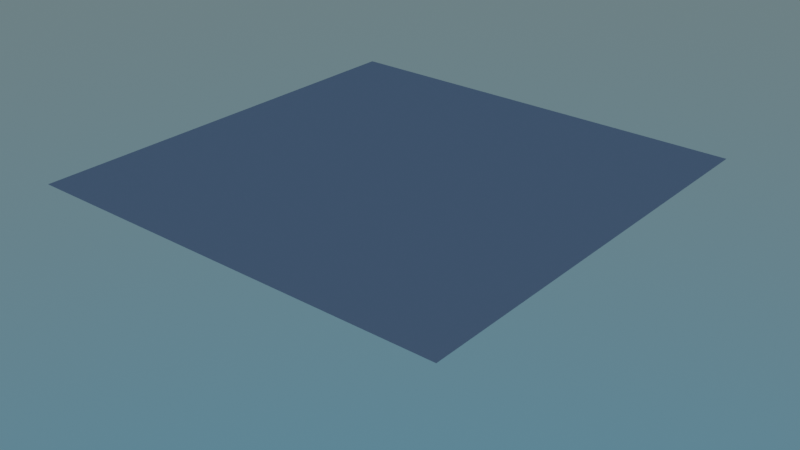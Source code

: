 # Source: Nevando3.blend  (saved by Blender 2.91.10; exported with 4.5.12 LTS)
import bpy
from mathutils import Matrix  # noqa: F401  (used for matrix-valued properties, if any)

bpy.ops.wm.read_factory_settings(use_empty=True)
scene = bpy.context.scene
scene.name = 'Scene'

# ---- collections
col_collection = bpy.data.collections.new('Collection'); scene.collection.children.link(col_collection)
col_chao = bpy.data.collections.new('Chao'); scene.collection.children.link(col_chao)
col_neve = bpy.data.collections.new('Neve'); scene.collection.children.link(col_neve)
col_ifod = bpy.data.collections.new('Ifod'); scene.collection.children.link(col_ifod)
col_arvore = bpy.data.collections.new('Arvore'); scene.collection.children.link(col_arvore)

# ---- world
world_world = bpy.data.worlds.new('World'); scene.world = world_world
world_world.use_nodes = True; world_world.node_tree.nodes.clear()
_N = world_world.node_tree.nodes; _L = world_world.node_tree.links
n0 = _N.new('ShaderNodeOutputWorld'); n0.name = 'World Output'; n0.location = (300, 300)
n1 = _N.new('ShaderNodeBackground'); n1.name = 'Background'; n1.location = (10, 300)
n2 = _N.new('ShaderNodeTexSky'); n2.name = 'Textura de céu'; n2.location = (-190, 280)
n2.sky_type = 'HOSEK_WILKIE'
n2.sun_size = 0.5453
n2.sun_intensity = 16.5
_L.new(n1.outputs[0], n0.inputs[0])
_L.new(n2.outputs[0], n1.inputs[0])
n0.is_active_output = True
world_world.color = (0.05088, 0.05088, 0.05088)
world_world.use_sun_shadow = False
world_world.sun_shadow_jitter_overblur = 0.0

# ---- meshes
me_esfera_icosa_drica = bpy.data.meshes.new('Esfera icosaédrica')
me_esfera_icosa_drica.from_pydata([(0.0, 0.0, -1.0), (0.7236, -0.5257, -0.4472), (-0.2764, -0.8506, -0.4472), (-0.8944, 0.0, -0.4472), (-0.2764, 0.8506, -0.4472), (0.7236, 0.5257, -0.4472), (0.2764, -0.8506, 0.4472), (-0.7236, -0.5257, 0.4472), (-0.7236, 0.5257, 0.4472), (0.2764, 0.8506, 0.4472), (0.8944, 0.0, 0.4472), (0.0, 0.0, 1.0), (-0.1625, -0.5, -0.8507), (0.4253, -0.309, -0.8507), (0.2629, -0.809, -0.5257), (0.8506, 0.0, -0.5257), (0.4253, 0.309, -0.8507), (-0.5257, 0.0, -0.8507), (-0.6882, -0.5, -0.5257), (-0.1625, 0.5, -0.8507), (-0.6882, 0.5, -0.5257), (0.2629, 0.809, -0.5257), (0.9511, -0.309, 0.0), (0.9511, 0.309, 0.0), (0.0, -1.0, 0.0), (0.5878, -0.809, 0.0), (-0.9511, -0.309, 0.0), (-0.5878, -0.809, 0.0), (-0.5878, 0.809, 0.0), (-0.9511, 0.309, 0.0), (0.5878, 0.809, 0.0), (0.0, 1.0, 0.0), (0.6882, -0.5, 0.5257), (-0.2629, -0.809, 0.5257), (-0.8506, 0.0, 0.5257), (-0.2629, 0.809, 0.5257), (0.6882, 0.5, 0.5257), (0.1625, -0.5, 0.8507), (0.5257, 0.0, 0.8507), (-0.4253, -0.309, 0.8507), (-0.4253, 0.309, 0.8507), (0.1625, 0.5, 0.8507)], [], [(0, 13, 12), (1, 13, 15), (0, 12, 17), (0, 17, 19), (0, 19, 16), (1, 15, 22), (2, 14, 24), (3, 18, 26), (4, 20, 28), (5, 21, 30), (1, 22, 25), (2, 24, 27), (3, 26, 29), (4, 28, 31), (5, 30, 23), (6, 32, 37), (7, 33, 39), (8, 34, 40), (9, 35, 41), (10, 36, 38), (38, 41, 11), (38, 36, 41), (36, 9, 41), (41, 40, 11), (41, 35, 40), (35, 8, 40), (40, 39, 11), (40, 34, 39), (34, 7, 39), (39, 37, 11), (39, 33, 37), (33, 6, 37), (37, 38, 11), (37, 32, 38), (32, 10, 38), (23, 36, 10), (23, 30, 36), (30, 9, 36), (31, 35, 9), (31, 28, 35), (28, 8, 35), (29, 34, 8), (29, 26, 34), (26, 7, 34), (27, 33, 7), (27, 24, 33), (24, 6, 33), (25, 32, 6), (25, 22, 32), (22, 10, 32), (30, 31, 9), (30, 21, 31), (21, 4, 31), (28, 29, 8), (28, 20, 29), (20, 3, 29), (26, 27, 7), (26, 18, 27), (18, 2, 27), (24, 25, 6), (24, 14, 25), (14, 1, 25), (22, 23, 10), (22, 15, 23), (15, 5, 23), (16, 21, 5), (16, 19, 21), (19, 4, 21), (19, 20, 4), (19, 17, 20), (17, 3, 20), (17, 18, 3), (17, 12, 18), (12, 2, 18), (15, 16, 5), (15, 13, 16), (13, 0, 16), (12, 14, 2), (12, 13, 14), (13, 1, 14)])
_uv = me_esfera_icosa_drica.uv_layers.new(name='Mapa UV')
_uv.uv.foreach_set('vector', [0.8182, 0.0, 0.7727, 0.07873, 0.8636, 0.07873, 0.7273, 0.1575, 0.6818, 0.07873, 0.6364, 0.1575, 0.09091, 0.0, 0.04545, 0.07873, 0.1364, 0.07873, 0.2727, 0.0, 0.2273, 0.07873, 0.3182, 0.07873, 0.4545, 0.0, 0.4091, 0.07873, 0.5, 0.07873, 0.7273, 0.1575, 0.6364, 0.1575, 0.6818, 0.2362, 0.9091, 0.1575, 0.8182, 0.1575, 0.8636, 0.2362, 0.1818, 0.1575, 0.09091, 0.1575, 0.1364, 0.2362, 0.3636, 0.1575, 0.2727, 0.1575, 0.3182, 0.2362, 0.5455, 0.1575, 0.4545, 0.1575, 0.5, 0.2362, 0.7273, 0.1575, 0.6818, 0.2362, 0.7727, 0.2362, 0.9091, 0.1575, 0.8636, 0.2362, 0.9545, 0.2362, 0.1818, 0.1575, 0.1364, 0.2362, 0.2273, 0.2362, 0.3636, 0.1575, 0.3182, 0.2362, 0.4091, 0.2362, 0.5455, 0.1575, 0.5, 0.2362, 0.5909, 0.2362, 0.8182, 0.3149, 0.7273, 0.3149, 0.7727, 0.3937, 1.0, 0.3149, 0.9091, 0.3149, 0.9545, 0.3937, 0.2727, 0.3149, 0.1818, 0.3149, 0.2273, 0.3937, 0.4545, 0.3149, 0.3636, 0.3149, 0.4091, 0.3937, 0.6364, 0.3149, 0.5455, 0.3149, 0.5909, 0.3937, 0.5909, 0.3937, 0.5, 0.3937, 0.5455, 0.4724, 0.5909, 0.3937, 0.5455, 0.3149, 0.5, 0.3937, 0.5455, 0.3149, 0.4545, 0.3149, 0.5, 0.3937, 0.4091, 0.3937, 0.3182, 0.3937, 0.3636, 0.4724, 0.4091, 0.3937, 0.3636, 0.3149, 0.3182, 0.3937, 0.3636, 0.3149, 0.2727, 0.3149, 0.3182, 0.3937, 0.2273, 0.3937, 0.1364, 0.3937, 0.1818, 0.4724, 0.2273, 0.3937, 0.1818, 0.3149, 0.1364, 0.3937, 0.1818, 0.3149, 0.09091, 0.3149, 0.1364, 0.3937, 0.9545, 0.3937, 0.8636, 0.3937, 0.9091, 0.4724, 0.9545, 0.3937, 0.9091, 0.3149, 0.8636, 0.3937, 0.9091, 0.3149, 0.8182, 0.3149, 0.8636, 0.3937, 0.7727, 0.3937, 0.6818, 0.3937, 0.7273, 0.4724, 0.7727, 0.3937, 0.7273, 0.3149, 0.6818, 0.3937, 0.7273, 0.3149, 0.6364, 0.3149, 0.6818, 0.3937, 0.5909, 0.2362, 0.5455, 0.3149, 0.6364, 0.3149, 0.5909, 0.2362, 0.5, 0.2362, 0.5455, 0.3149, 0.5, 0.2362, 0.4545, 0.3149, 0.5455, 0.3149, 0.4091, 0.2362, 0.3636, 0.3149, 0.4545, 0.3149, 0.4091, 0.2362, 0.3182, 0.2362, 0.3636, 0.3149, 0.3182, 0.2362, 0.2727, 0.3149, 0.3636, 0.3149, 0.2273, 0.2362, 0.1818, 0.3149, 0.2727, 0.3149, 0.2273, 0.2362, 0.1364, 0.2362, 0.1818, 0.3149, 0.1364, 0.2362, 0.09091, 0.3149, 0.1818, 0.3149, 0.9545, 0.2362, 0.9091, 0.3149, 1.0, 0.3149, 0.9545, 0.2362, 0.8636, 0.2362, 0.9091, 0.3149, 0.8636, 0.2362, 0.8182, 0.3149, 0.9091, 0.3149, 0.7727, 0.2362, 0.7273, 0.3149, 0.8182, 0.3149, 0.7727, 0.2362, 0.6818, 0.2362, 0.7273, 0.3149, 0.6818, 0.2362, 0.6364, 0.3149, 0.7273, 0.3149, 0.5, 0.2362, 0.4091, 0.2362, 0.4545, 0.3149, 0.5, 0.2362, 0.4545, 0.1575, 0.4091, 0.2362, 0.4545, 0.1575, 0.3636, 0.1575, 0.4091, 0.2362, 0.3182, 0.2362, 0.2273, 0.2362, 0.2727, 0.3149, 0.3182, 0.2362, 0.2727, 0.1575, 0.2273, 0.2362, 0.2727, 0.1575, 0.1818, 0.1575, 0.2273, 0.2362, 0.1364, 0.2362, 0.04545, 0.2362, 0.09091, 0.3149, 0.1364, 0.2362, 0.09091, 0.1575, 0.04545, 0.2362, 0.09091, 0.1575, 0.0, 0.1575, 0.04545, 0.2362, 0.8636, 0.2362, 0.7727, 0.2362, 0.8182, 0.3149, 0.8636, 0.2362, 0.8182, 0.1575, 0.7727, 0.2362, 0.8182, 0.1575, 0.7273, 0.1575, 0.7727, 0.2362, 0.6818, 0.2362, 0.5909, 0.2362, 0.6364, 0.3149, 0.6818, 0.2362, 0.6364, 0.1575, 0.5909, 0.2362, 0.6364, 0.1575, 0.5455, 0.1575, 0.5909, 0.2362, 0.5, 0.07873, 0.4545, 0.1575, 0.5455, 0.1575, 0.5, 0.07873, 0.4091, 0.07873, 0.4545, 0.1575, 0.4091, 0.07873, 0.3636, 0.1575, 0.4545, 0.1575, 0.3182, 0.07873, 0.2727, 0.1575, 0.3636, 0.1575, 0.3182, 0.07873, 0.2273, 0.07873, 0.2727, 0.1575, 0.2273, 0.07873, 0.1818, 0.1575, 0.2727, 0.1575, 0.1364, 0.07873, 0.09091, 0.1575, 0.1818, 0.1575, 0.1364, 0.07873, 0.04545, 0.07873, 0.09091, 0.1575, 0.04545, 0.07873, 0.0, 0.1575, 0.09091, 0.1575, 0.6364, 0.1575, 0.5909, 0.07873, 0.5455, 0.1575, 0.6364, 0.1575, 0.6818, 0.07873, 0.5909, 0.07873, 0.6818, 0.07873, 0.6364, 0.0, 0.5909, 0.07873, 0.8636, 0.07873, 0.8182, 0.1575, 0.9091, 0.1575, 0.8636, 0.07873, 0.7727, 0.07873, 0.8182, 0.1575, 0.7727, 0.07873, 0.7273, 0.1575, 0.8182, 0.1575])
me_esfera_icosa_drica.use_remesh_fix_poles = True
me_esfera_icosa_drica.use_remesh_preserve_attributes = False
me_esfera_icosa_drica.use_mirror_vertex_groups = False
me_esfera_icosa_drica.update()
me_plano = bpy.data.meshes.new('Plano')
me_plano.from_pydata([(-1.0, -1.0, 0.0), (1.0, -1.0, 0.0), (-1.0, 1.0, 0.0), (1.0, 1.0, 0.0)], [], [(0, 1, 3, 2)])
_uv = me_plano.uv_layers.new(name='Mapa UV')
_uv.uv.foreach_set('vector', [0.0, 0.0, 1.0, 0.0, 1.0, 1.0, 0.0, 1.0])
me_plano.use_remesh_fix_poles = True
me_plano.use_remesh_preserve_attributes = False
me_plano.use_mirror_vertex_groups = False
me_plano.update()
me_plano_1 = bpy.data.meshes.new('Plano')
me_plano_1.from_pydata([], [], [])
me_plano_1.materials.append(None)
me_plano_1.update()
me_plano_005 = bpy.data.meshes.new('Plano.005')
me_plano_005.from_pydata([], [], [])
me_plano_005.materials.append(None)
me_plano_005.update()
me_cilindro_034 = bpy.data.meshes.new('Cilindro.034')
me_cilindro_034.from_pydata([], [], [])
me_cilindro_034.materials.append(None)
me_cilindro_034.update()
me_cilindro_036 = bpy.data.meshes.new('Cilindro.036')
me_cilindro_036.from_pydata([], [], [])
me_cilindro_036.materials.append(None)
me_cilindro_036.update()
me_cilindro_038 = bpy.data.meshes.new('Cilindro.038')
me_cilindro_038.from_pydata([], [], [])
me_cilindro_038.materials.append(None)
me_cilindro_038.update()
me_cilindro_040 = bpy.data.meshes.new('Cilindro.040')
me_cilindro_040.from_pydata([], [], [])
me_cilindro_040.materials.append(None)
me_cilindro_040.update()
me_cilindro_041 = bpy.data.meshes.new('Cilindro.041')
me_cilindro_041.from_pydata([], [], [])
me_cilindro_041.materials.append(None)
me_cilindro_041.update()
me_cilindro_043 = bpy.data.meshes.new('Cilindro.043')
me_cilindro_043.from_pydata([], [], [])
me_cilindro_043.update()
me_cilindro_044 = bpy.data.meshes.new('Cilindro.044')
me_cilindro_044.from_pydata([], [], [])
me_cilindro_044.update()
me_cilindro_045 = bpy.data.meshes.new('Cilindro.045')
me_cilindro_045.from_pydata([], [], [])
me_cilindro_045.materials.append(None)
me_cilindro_045.update()
me_cilindro_046 = bpy.data.meshes.new('Cilindro.046')
me_cilindro_046.from_pydata([], [], [])
me_cilindro_046.update()
me_cilindro_035 = bpy.data.meshes.new('Cilindro.035')
me_cilindro_035.from_pydata([], [], [])
me_cilindro_035.materials.append(None)
me_cilindro_035.update()
me_cilindro_037 = bpy.data.meshes.new('Cilindro.037')
me_cilindro_037.from_pydata([], [], [])
me_cilindro_037.materials.append(None)
me_cilindro_037.update()
me_cilindro_039 = bpy.data.meshes.new('Cilindro.039')
me_cilindro_039.from_pydata([], [], [])
me_cilindro_039.materials.append(None)
me_cilindro_039.update()
me_cilindro_042 = bpy.data.meshes.new('Cilindro.042')
me_cilindro_042.from_pydata([], [], [])
me_cilindro_042.materials.append(None)
me_cilindro_042.update()
me_cilindro_047 = bpy.data.meshes.new('Cilindro.047')
me_cilindro_047.from_pydata([], [], [])
me_cilindro_047.update()
me_cilindro_048 = bpy.data.meshes.new('Cilindro.048')
me_cilindro_048.from_pydata([], [], [])
me_cilindro_048.update()
me_cilindro_019 = bpy.data.meshes.new('Cilindro.019')
me_cilindro_019.from_pydata([], [], [])
me_cilindro_019.materials.append(None)
me_cilindro_019.update()
me_cilindro_021 = bpy.data.meshes.new('Cilindro.021')
me_cilindro_021.from_pydata([], [], [])
me_cilindro_021.materials.append(None)
me_cilindro_021.update()
me_cilindro_023 = bpy.data.meshes.new('Cilindro.023')
me_cilindro_023.from_pydata([], [], [])
me_cilindro_023.materials.append(None)
me_cilindro_023.update()
me_cilindro_028 = bpy.data.meshes.new('Cilindro.028')
me_cilindro_028.from_pydata([], [], [])
me_cilindro_028.materials.append(None)
me_cilindro_028.update()
me_cilindro_029 = bpy.data.meshes.new('Cilindro.029')
me_cilindro_029.from_pydata([], [], [])
me_cilindro_029.materials.append(None)
me_cilindro_029.update()
me_cilindro_030 = bpy.data.meshes.new('Cilindro.030')
me_cilindro_030.from_pydata([], [], [])
me_cilindro_030.materials.append(None)
me_cilindro_030.update()
me_cilindro_031 = bpy.data.meshes.new('Cilindro.031')
me_cilindro_031.from_pydata([], [], [])
me_cilindro_031.materials.append(None)
me_cilindro_031.update()
me_cilindro_020 = bpy.data.meshes.new('Cilindro.020')
me_cilindro_020.from_pydata([], [], [])
me_cilindro_020.materials.append(None)
me_cilindro_020.update()
me_cilindro_022 = bpy.data.meshes.new('Cilindro.022')
me_cilindro_022.from_pydata([], [], [])
me_cilindro_022.materials.append(None)
me_cilindro_022.update()
me_cilindro_024 = bpy.data.meshes.new('Cilindro.024')
me_cilindro_024.from_pydata([], [], [])
me_cilindro_024.materials.append(None)
me_cilindro_024.update()
me_cilindro_027 = bpy.data.meshes.new('Cilindro.027')
me_cilindro_027.from_pydata([], [], [])
me_cilindro_027.materials.append(None)
me_cilindro_027.update()
me_cilindro_032 = bpy.data.meshes.new('Cilindro.032')
me_cilindro_032.from_pydata([], [], [])
me_cilindro_032.materials.append(None)
me_cilindro_032.update()
me_cilindro_033 = bpy.data.meshes.new('Cilindro.033')
me_cilindro_033.from_pydata([], [], [])
me_cilindro_033.materials.append(None)
me_cilindro_033.update()
me_cilindro_006 = bpy.data.meshes.new('Cilindro.006')
me_cilindro_006.from_pydata([], [], [])
me_cilindro_006.materials.append(None)
me_cilindro_006.update()
me_cilindro_013 = bpy.data.meshes.new('Cilindro.013')
me_cilindro_013.from_pydata([], [], [])
me_cilindro_013.materials.append(None)
me_cilindro_013.update()
me_cilindro_014 = bpy.data.meshes.new('Cilindro.014')
me_cilindro_014.from_pydata([], [], [])
me_cilindro_014.materials.append(None)
me_cilindro_014.update()
me_cilindro_015 = bpy.data.meshes.new('Cilindro.015')
me_cilindro_015.from_pydata([], [], [])
me_cilindro_015.materials.append(None)
me_cilindro_015.update()
me_cilindro_016 = bpy.data.meshes.new('Cilindro.016')
me_cilindro_016.from_pydata([], [], [])
me_cilindro_016.materials.append(None)
me_cilindro_016.update()
me_cilindro_005 = bpy.data.meshes.new('Cilindro.005')
me_cilindro_005.from_pydata([], [], [])
me_cilindro_005.materials.append(None)
me_cilindro_005.update()
me_cilindro_007 = bpy.data.meshes.new('Cilindro.007')
me_cilindro_007.from_pydata([], [], [])
me_cilindro_007.materials.append(None)
me_cilindro_007.update()
me_cilindro_017 = bpy.data.meshes.new('Cilindro.017')
me_cilindro_017.from_pydata([], [], [])
me_cilindro_017.materials.append(None)
me_cilindro_017.update()
me_cilindro_018 = bpy.data.meshes.new('Cilindro.018')
me_cilindro_018.from_pydata([], [], [])
me_cilindro_018.materials.append(None)
me_cilindro_018.update()
me_cilindro_008 = bpy.data.meshes.new('Cilindro.008')
me_cilindro_008.from_pydata([], [], [])
me_cilindro_008.materials.append(None)
me_cilindro_008.update()
me_cilindro_010 = bpy.data.meshes.new('Cilindro.010')
me_cilindro_010.from_pydata([], [], [])
me_cilindro_010.materials.append(None)
me_cilindro_010.update()
me_cilindro_011 = bpy.data.meshes.new('Cilindro.011')
me_cilindro_011.from_pydata([], [], [])
me_cilindro_011.materials.append(None)
me_cilindro_011.update()
me_cilindro_009 = bpy.data.meshes.new('Cilindro.009')
me_cilindro_009.from_pydata([], [], [])
me_cilindro_009.materials.append(None)
me_cilindro_009.update()
me_cilindro_012 = bpy.data.meshes.new('Cilindro.012')
me_cilindro_012.from_pydata([], [], [])
me_cilindro_012.materials.append(None)
me_cilindro_012.update()

# ---- objects
ob_c_mera__entrada = bpy.data.objects.new('Câmera._Entrada', None)
ob_gotad_agua = bpy.data.objects.new("Gotad'Agua", None)
ob_light = bpy.data.objects.new('Light', None)
ob_esfera_icosa_drica = bpy.data.objects.new('Esfera icosaédrica', me_esfera_icosa_drica)
ob_plano = bpy.data.objects.new('Plano', me_plano)
ob_chao = bpy.data.objects.new('Chao', me_plano_1)
ob_chaoterra = bpy.data.objects.new('ChaoTerra', me_plano_005)
ob_ifod = bpy.data.objects.new('Ifod', None)
ob_caixaentrega = bpy.data.objects.new('CaixaEntrega', None)
ob_arvoresemfolha = bpy.data.objects.new('ArvoreSemFolha', None)
ob_arvoresemfolha_001 = bpy.data.objects.new('ArvoreSemFolha.001', None)
ob_arvoresemfolha_002 = bpy.data.objects.new('ArvoreSemFolha.002', None)
ob_arvoresemfolha_003 = bpy.data.objects.new('ArvoreSemFolha.003', None)
ob_arvoresemfolha_004 = bpy.data.objects.new('ArvoreSemFolha.004', None)
ob_arvoresemfolha_005 = bpy.data.objects.new('ArvoreSemFolha.005', None)
ob_arvoresemfolha_006 = bpy.data.objects.new('ArvoreSemFolha.006', None)
ob_arvoresemfolha_007 = bpy.data.objects.new('ArvoreSemFolha.007', None)
ob_arvoresemfolha_008 = bpy.data.objects.new('ArvoreSemFolha.008', None)
ob_arvoresemfolha_009 = bpy.data.objects.new('ArvoreSemFolha.009', None)
ob_arvoresemfolha_010 = bpy.data.objects.new('ArvoreSemFolha.010', None)
ob_arvoresemfolha_011 = bpy.data.objects.new('ArvoreSemFolha.011', None)
ob_arvoresemfolha_012 = bpy.data.objects.new('ArvoreSemFolha.012', None)
ob_arvoresemfolha_013 = bpy.data.objects.new('ArvoreSemFolha.013', None)
ob_arvoresemfolha_014 = bpy.data.objects.new('ArvoreSemFolha.014', None)
ob_arvoresemfolha_015 = bpy.data.objects.new('ArvoreSemFolha.015', None)
ob_arvoresemfolha_016 = bpy.data.objects.new('ArvoreSemFolha.016', None)
ob_arvoresemfolha_017 = bpy.data.objects.new('ArvoreSemFolha.017', None)
ob_arvoresemfolha_018 = bpy.data.objects.new('ArvoreSemFolha.018', None)
ob_arvoresemfolha_019 = bpy.data.objects.new('ArvoreSemFolha.019', None)
ob_arvoresemfolha_020 = bpy.data.objects.new('ArvoreSemFolha.020', None)
ob_arvoresemfolha_025 = bpy.data.objects.new('ArvoreSemFolha.025', None)
ob_arvoresemfolha_026 = bpy.data.objects.new('ArvoreSemFolha.026', None)
ob_arvoresemfolha2 = bpy.data.objects.new('ArvoreSemFolha2', None)
ob_arvoresemfolha2_001 = bpy.data.objects.new('ArvoreSemFolha2.001', None)
ob_arvoresemfolha2_002 = bpy.data.objects.new('ArvoreSemFolha2.002', None)
ob_arvoresemfolha2_003 = bpy.data.objects.new('ArvoreSemFolha2.003', None)
ob_arvoresemfolha2_004 = bpy.data.objects.new('ArvoreSemFolha2.004', None)
ob_arvoresemfolha2_005 = bpy.data.objects.new('ArvoreSemFolha2.005', None)
ob_arvoresemfolha2_006 = bpy.data.objects.new('ArvoreSemFolha2.006', None)
ob_arvoresemfolha2_007 = bpy.data.objects.new('ArvoreSemFolha2.007', None)
ob_arvoresemfolha2_008 = bpy.data.objects.new('ArvoreSemFolha2.008', None)
ob_arvoresemfolha2_009 = bpy.data.objects.new('ArvoreSemFolha2.009', None)
ob_arvoresemfolha2_010 = bpy.data.objects.new('ArvoreSemFolha2.010', None)
ob_arvoresemfolha2_011 = bpy.data.objects.new('ArvoreSemFolha2.011', None)
ob_arvoresemfolha2_012 = bpy.data.objects.new('ArvoreSemFolha2.012', None)
ob_arvoresemfolha2_013 = bpy.data.objects.new('ArvoreSemFolha2.013', None)
ob_arvoresemfolha2_014 = bpy.data.objects.new('ArvoreSemFolha2.014', None)
ob_arvoresemfolha2_015 = bpy.data.objects.new('ArvoreSemFolha2.015', None)
ob_arvoresemfolha2_017 = bpy.data.objects.new('ArvoreSemFolha2.017', None)
ob_arvoresemfolha_018_1 = bpy.data.objects.new('ArvoreSemFolha.018', me_cilindro_034)
ob_arvoresemfolha_019_1 = bpy.data.objects.new('ArvoreSemFolha.019', me_cilindro_036)
ob_arvoresemfolha_020_1 = bpy.data.objects.new('ArvoreSemFolha.020', me_cilindro_038)
ob_arvoresemfolha_021 = bpy.data.objects.new('ArvoreSemFolha.021', me_cilindro_040)
ob_arvoresemfolha_022 = bpy.data.objects.new('ArvoreSemFolha.022', me_cilindro_041)
ob_arvoresemfolha_023 = bpy.data.objects.new('ArvoreSemFolha.023', me_cilindro_043)
ob_arvoresemfolha_024 = bpy.data.objects.new('ArvoreSemFolha.024', me_cilindro_044)
ob_arvoresemfolha_025_1 = bpy.data.objects.new('ArvoreSemFolha.025', me_cilindro_045)
ob_arvoresemfolha_026_1 = bpy.data.objects.new('ArvoreSemFolha.026', me_cilindro_046)
ob_arvoresemfolha2_012_1 = bpy.data.objects.new('ArvoreSemFolha2.012', me_cilindro_035)
ob_arvoresemfolha2_013_1 = bpy.data.objects.new('ArvoreSemFolha2.013', me_cilindro_037)
ob_arvoresemfolha2_014_1 = bpy.data.objects.new('ArvoreSemFolha2.014', me_cilindro_039)
ob_arvoresemfolha2_015_1 = bpy.data.objects.new('ArvoreSemFolha2.015', me_cilindro_042)
ob_arvoresemfolha2_016 = bpy.data.objects.new('ArvoreSemFolha2.016', me_cilindro_047)
ob_arvoresemfolha2_017_1 = bpy.data.objects.new('ArvoreSemFolha2.017', me_cilindro_048)
ob_arvoresemfolha_009_1 = bpy.data.objects.new('ArvoreSemFolha.009', me_cilindro_019)
ob_arvoresemfolha_010_1 = bpy.data.objects.new('ArvoreSemFolha.010', me_cilindro_021)
ob_arvoresemfolha_011_1 = bpy.data.objects.new('ArvoreSemFolha.011', me_cilindro_023)
ob_arvoresemfolha_014_1 = bpy.data.objects.new('ArvoreSemFolha.014', me_cilindro_028)
ob_arvoresemfolha_015_1 = bpy.data.objects.new('ArvoreSemFolha.015', me_cilindro_029)
ob_arvoresemfolha_016_1 = bpy.data.objects.new('ArvoreSemFolha.016', me_cilindro_030)
ob_arvoresemfolha_017_1 = bpy.data.objects.new('ArvoreSemFolha.017', me_cilindro_031)
ob_arvoresemfolha2_006_1 = bpy.data.objects.new('ArvoreSemFolha2.006', me_cilindro_020)
ob_arvoresemfolha2_007_1 = bpy.data.objects.new('ArvoreSemFolha2.007', me_cilindro_022)
ob_arvoresemfolha2_008_1 = bpy.data.objects.new('ArvoreSemFolha2.008', me_cilindro_024)
ob_arvoresemfolha2_009_1 = bpy.data.objects.new('ArvoreSemFolha2.009', me_cilindro_027)
ob_arvoresemfolha2_010_1 = bpy.data.objects.new('ArvoreSemFolha2.010', me_cilindro_032)
ob_arvoresemfolha2_011_1 = bpy.data.objects.new('ArvoreSemFolha2.011', me_cilindro_033)
ob_arvoresemfolha_001_1 = bpy.data.objects.new('ArvoreSemFolha.001', me_cilindro_006)
ob_arvoresemfolha_005_1 = bpy.data.objects.new('ArvoreSemFolha.005', me_cilindro_013)
ob_arvoresemfolha_006_1 = bpy.data.objects.new('ArvoreSemFolha.006', me_cilindro_014)
ob_arvoresemfolha_007_1 = bpy.data.objects.new('ArvoreSemFolha.007', me_cilindro_015)
ob_arvoresemfolha_008_1 = bpy.data.objects.new('ArvoreSemFolha.008', me_cilindro_016)
ob_arvoresemfolha2_1 = bpy.data.objects.new('ArvoreSemFolha2', me_cilindro_005)
ob_arvoresemfolha2_001_1 = bpy.data.objects.new('ArvoreSemFolha2.001', me_cilindro_007)
ob_arvoresemfolha2_004_1 = bpy.data.objects.new('ArvoreSemFolha2.004', me_cilindro_017)
ob_arvoresemfolha2_005_1 = bpy.data.objects.new('ArvoreSemFolha2.005', me_cilindro_018)
ob_arvoresemfolha_002_1 = bpy.data.objects.new('ArvoreSemFolha.002', me_cilindro_006)
ob_arvoresemfolha_003_1 = bpy.data.objects.new('ArvoreSemFolha.003', me_cilindro_008)
ob_arvoresemfolha_004_1 = bpy.data.objects.new('ArvoreSemFolha.004', me_cilindro_010)
ob_arvoresemfolha_012_1 = bpy.data.objects.new('ArvoreSemFolha.012', me_cilindro_011)
ob_arvoresemfolha2_002_1 = bpy.data.objects.new('ArvoreSemFolha2.002', me_cilindro_007)
ob_arvoresemfolha2_003_1 = bpy.data.objects.new('ArvoreSemFolha2.003', me_cilindro_009)
ob_arvoresemfolha2_018 = bpy.data.objects.new('ArvoreSemFolha2.018', me_cilindro_012)
ob_arvoresemfolha_013_1 = bpy.data.objects.new('ArvoreSemFolha.013', me_cilindro_013)
ob_arvoresemfolha2_019 = bpy.data.objects.new('ArvoreSemFolha2.019', me_cilindro_018)
ob_arvoresemfolha_027 = bpy.data.objects.new('ArvoreSemFolha.027', me_cilindro_013)
ob_arvoresemfolha_028 = bpy.data.objects.new('ArvoreSemFolha.028', me_cilindro_014)
ob_arvoresemfolha_029 = bpy.data.objects.new('ArvoreSemFolha.029', me_cilindro_015)
ob_arvoresemfolha_030 = bpy.data.objects.new('ArvoreSemFolha.030', me_cilindro_016)
ob_arvoresemfolha2_020 = bpy.data.objects.new('ArvoreSemFolha2.020', me_cilindro_018)

# ---- transforms, parenting, visibility, modifiers, constraints
ob_c_mera__entrada.location = (0.0, 0.0, 0.0)
ob_gotad_agua.location = (0.0, 0.0, 0.0)
ob_light.location = (0.0, 0.0, 0.0)
ob_esfera_icosa_drica.location = (0.0, 0.0, 0.0)
ob_esfera_icosa_drica.lineart.crease_threshold = 0.0
ob_plano.location = (23.16, -17.49, 19.53)
ob_plano.scale = (-42.22, -42.22, -42.22)
ob_plano.lineart.crease_threshold = 0.0
_m = ob_plano.modifiers.new('Configurações de partículas', 'PARTICLE_SYSTEM')
_m = ob_plano.modifiers.new('Colisões', 'COLLISION')
ob_chao.location = (0.0, 3.469, 0.0)
ob_chao.scale = (66.77, 66.77, 66.77)
ob_chao.lineart.crease_threshold = 0.0
_m = ob_chao.modifiers.new('Colisões', 'COLLISION')
_m = ob_chao.modifiers.new('Subdivisão', 'SUBSURF')
_m.uv_smooth = 'PRESERVE_CORNERS'
_m.levels = 2
ob_chaoterra.location = (24.51, -9.864, -0.1272)
ob_chaoterra.scale = (41.87, 21.86, 1.614)
ob_chaoterra.lineart.crease_threshold = 0.0
_m = ob_chaoterra.modifiers.new('Colisões', 'COLLISION')
ob_ifod.location = (0.0, 0.0, 0.0)
ob_caixaentrega.location = (0.0, 0.0, 0.0)
ob_arvoresemfolha.location = (0.0, 0.0, 0.0)
ob_arvoresemfolha_001.location = (0.0, 0.0, 0.0)
ob_arvoresemfolha_002.location = (0.0, 0.0, 0.0)
ob_arvoresemfolha_003.location = (0.0, 0.0, 0.0)
ob_arvoresemfolha_004.location = (0.0, 0.0, 0.0)
ob_arvoresemfolha_005.location = (0.0, 0.0, 0.0)
ob_arvoresemfolha_006.location = (0.0, 0.0, 0.0)
ob_arvoresemfolha_007.location = (0.0, 0.0, 0.0)
ob_arvoresemfolha_008.location = (0.0, 0.0, 0.0)
ob_arvoresemfolha_009.location = (0.0, 0.0, 0.0)
ob_arvoresemfolha_010.location = (0.0, 0.0, 0.0)
ob_arvoresemfolha_011.location = (0.0, 0.0, 0.0)
ob_arvoresemfolha_012.location = (0.0, 0.0, 0.0)
ob_arvoresemfolha_013.location = (0.0, 0.0, 0.0)
ob_arvoresemfolha_014.location = (0.0, 0.0, 0.0)
ob_arvoresemfolha_015.location = (0.0, 0.0, 0.0)
ob_arvoresemfolha_016.location = (0.0, 0.0, 0.0)
ob_arvoresemfolha_017.location = (0.0, 0.0, 0.0)
ob_arvoresemfolha_018.location = (0.0, 0.0, 0.0)
ob_arvoresemfolha_019.location = (0.0, 0.0, 0.0)
ob_arvoresemfolha_020.location = (0.0, 0.0, 0.0)
ob_arvoresemfolha_025.location = (0.0, 0.0, 0.0)
ob_arvoresemfolha_026.location = (0.0, 0.0, 0.0)
ob_arvoresemfolha2.location = (0.0, 0.0, 0.0)
ob_arvoresemfolha2_001.location = (0.0, 0.0, 0.0)
ob_arvoresemfolha2_002.location = (0.0, 0.0, 0.0)
ob_arvoresemfolha2_003.location = (0.0, 0.0, 0.0)
ob_arvoresemfolha2_004.location = (0.0, 0.0, 0.0)
ob_arvoresemfolha2_005.location = (0.0, 0.0, 0.0)
ob_arvoresemfolha2_006.location = (0.0, 0.0, 0.0)
ob_arvoresemfolha2_007.location = (0.0, 0.0, 0.0)
ob_arvoresemfolha2_008.location = (0.0, 0.0, 0.0)
ob_arvoresemfolha2_009.location = (0.0, 0.0, 0.0)
ob_arvoresemfolha2_010.location = (0.0, 0.0, 0.0)
ob_arvoresemfolha2_011.location = (0.0, 0.0, 0.0)
ob_arvoresemfolha2_012.location = (0.0, 0.0, 0.0)
ob_arvoresemfolha2_013.location = (0.0, 0.0, 0.0)
ob_arvoresemfolha2_014.location = (0.0, 0.0, 0.0)
ob_arvoresemfolha2_015.location = (0.0, 0.0, 0.0)
ob_arvoresemfolha2_017.location = (0.0, 0.0, 0.0)
ob_arvoresemfolha_018_1.location = (6.955, -17.77, 0.3215)
ob_arvoresemfolha_018_1.rotation_euler = (0.0, -0.0, -3.623)
ob_arvoresemfolha_018_1.scale = (0.3447, 0.3447, 0.5803)
ob_arvoresemfolha_018_1.lineart.crease_threshold = 0.0
_m = ob_arvoresemfolha_018_1.modifiers.new('Subdivisão', 'SUBSURF')
_m.uv_smooth = 'PRESERVE_CORNERS'
ob_arvoresemfolha_019_1.location = (13.53, -12.78, 0.3215)
ob_arvoresemfolha_019_1.rotation_euler = (0.0, -0.0, -2.118)
ob_arvoresemfolha_019_1.scale = (0.3447, 0.3447, 0.5803)
ob_arvoresemfolha_019_1.lineart.crease_threshold = 0.0
_m = ob_arvoresemfolha_019_1.modifiers.new('Subdivisão', 'SUBSURF')
_m.uv_smooth = 'PRESERVE_CORNERS'
ob_arvoresemfolha_020_1.location = (16.79, -18.01, 0.3215)
ob_arvoresemfolha_020_1.rotation_euler = (0.0, -0.0, -2.511)
ob_arvoresemfolha_020_1.scale = (0.3447, 0.3447, 0.5803)
ob_arvoresemfolha_020_1.lineart.crease_threshold = 0.0
_m = ob_arvoresemfolha_020_1.modifiers.new('Subdivisão', 'SUBSURF')
_m.uv_smooth = 'PRESERVE_CORNERS'
ob_arvoresemfolha_021.location = (20.24, -22.25, 0.3215)
ob_arvoresemfolha_021.rotation_euler = (0.0, -0.0, -2.511)
ob_arvoresemfolha_021.scale = (0.3447, 0.3447, 0.5803)
ob_arvoresemfolha_021.lineart.crease_threshold = 0.0
_m = ob_arvoresemfolha_021.modifiers.new('Subdivisão', 'SUBSURF')
_m.uv_smooth = 'PRESERVE_CORNERS'
ob_arvoresemfolha_022.location = (20.27, -19.8, 2.473)
ob_arvoresemfolha_022.rotation_euler = (0.0, -0.0, -2.511)
ob_arvoresemfolha_022.scale = (0.265, 0.265, 0.4462)
ob_arvoresemfolha_022.lineart.crease_threshold = 0.0
_m = ob_arvoresemfolha_022.modifiers.new('Subdivisão', 'SUBSURF')
_m.uv_smooth = 'PRESERVE_CORNERS'
ob_arvoresemfolha_023.location = (-8.028, -29.02, 0.3215)
ob_arvoresemfolha_023.rotation_euler = (0.0, -0.0, -3.623)
ob_arvoresemfolha_023.scale = (0.3447, 0.3447, 0.5803)
ob_arvoresemfolha_023.lineart.crease_threshold = 0.0
_m = ob_arvoresemfolha_023.modifiers.new('Subdivisão', 'SUBSURF')
_m.uv_smooth = 'PRESERVE_CORNERS'
ob_arvoresemfolha_024.location = (-1.45, -24.02, 0.3215)
ob_arvoresemfolha_024.rotation_euler = (0.0, -0.0, -2.118)
ob_arvoresemfolha_024.scale = (0.3447, 0.3447, 0.5803)
ob_arvoresemfolha_024.lineart.crease_threshold = 0.0
_m = ob_arvoresemfolha_024.modifiers.new('Subdivisão', 'SUBSURF')
_m.uv_smooth = 'PRESERVE_CORNERS'
ob_arvoresemfolha_025_1.location = (-5.978, -22.22, 3.12)
ob_arvoresemfolha_025_1.rotation_euler = (0.0, -0.0, -3.269)
ob_arvoresemfolha_025_1.scale = (0.3447, 0.3447, 0.5803)
ob_arvoresemfolha_025_1.lineart.crease_threshold = 0.0
_m = ob_arvoresemfolha_025_1.modifiers.new('Subdivisão', 'SUBSURF')
_m.uv_smooth = 'PRESERVE_CORNERS'
ob_arvoresemfolha_026_1.location = (-0.7781, -22.02, 3.12)
ob_arvoresemfolha_026_1.rotation_euler = (0.0, -0.0, -3.269)
ob_arvoresemfolha_026_1.scale = (0.2293, 0.2293, 0.386)
ob_arvoresemfolha_026_1.lineart.crease_threshold = 0.0
_m = ob_arvoresemfolha_026_1.modifiers.new('Subdivisão', 'SUBSURF')
_m.uv_smooth = 'PRESERVE_CORNERS'
ob_arvoresemfolha2_012_1.location = (6.955, -17.77, 2.207)
ob_arvoresemfolha2_012_1.rotation_euler = (0.0, -0.0, -3.859)
ob_arvoresemfolha2_012_1.scale = (0.2839, 0.2839, 2.409)
ob_arvoresemfolha2_012_1.lineart.crease_threshold = 0.0
_m = ob_arvoresemfolha2_012_1.modifiers.new('Subdivisão', 'SUBSURF')
_m.uv_smooth = 'PRESERVE_CORNERS'
ob_arvoresemfolha2_013_1.location = (13.53, -12.78, 2.207)
ob_arvoresemfolha2_013_1.rotation_euler = (0.0, -0.0, -2.353)
ob_arvoresemfolha2_013_1.scale = (0.2839, 0.2839, 2.409)
ob_arvoresemfolha2_013_1.lineart.crease_threshold = 0.0
_m = ob_arvoresemfolha2_013_1.modifiers.new('Subdivisão', 'SUBSURF')
_m.uv_smooth = 'PRESERVE_CORNERS'
ob_arvoresemfolha2_014_1.location = (16.79, -18.01, 2.207)
ob_arvoresemfolha2_014_1.rotation_euler = (0.0, -0.0, -2.747)
ob_arvoresemfolha2_014_1.scale = (0.2839, 0.2839, 2.409)
ob_arvoresemfolha2_014_1.lineart.crease_threshold = 0.0
_m = ob_arvoresemfolha2_014_1.modifiers.new('Subdivisão', 'SUBSURF')
_m.uv_smooth = 'PRESERVE_CORNERS'
ob_arvoresemfolha2_015_1.location = (16.3, -15.58, 2.207)
ob_arvoresemfolha2_015_1.rotation_euler = (0.0, -0.0, -2.747)
ob_arvoresemfolha2_015_1.scale = (0.1727, 0.1727, 1.465)
ob_arvoresemfolha2_015_1.lineart.crease_threshold = 0.0
_m = ob_arvoresemfolha2_015_1.modifiers.new('Subdivisão', 'SUBSURF')
_m.uv_smooth = 'PRESERVE_CORNERS'
ob_arvoresemfolha2_016.location = (4.921, -26.7, 2.207)
ob_arvoresemfolha2_016.rotation_euler = (0.0, -0.0, -2.747)
ob_arvoresemfolha2_016.scale = (0.2839, 0.2839, 2.409)
ob_arvoresemfolha2_016.lineart.crease_threshold = 0.0
_m = ob_arvoresemfolha2_016.modifiers.new('Subdivisão', 'SUBSURF')
_m.uv_smooth = 'PRESERVE_CORNERS'
ob_arvoresemfolha2_017_1.location = (-11.84, -23.25, 2.207)
ob_arvoresemfolha2_017_1.rotation_euler = (0.0, -0.0, -3.742)
ob_arvoresemfolha2_017_1.scale = (0.2839, 0.2839, 2.409)
ob_arvoresemfolha2_017_1.lineart.crease_threshold = 0.0
_m = ob_arvoresemfolha2_017_1.modifiers.new('Subdivisão', 'SUBSURF')
_m.uv_smooth = 'PRESERVE_CORNERS'
ob_arvoresemfolha_009_1.location = (48.69, 0.8883, 0.3215)
ob_arvoresemfolha_009_1.rotation_euler = (0.0, -0.0, -1.195)
ob_arvoresemfolha_009_1.scale = (0.3447, 0.3447, 0.5803)
ob_arvoresemfolha_009_1.lineart.crease_threshold = 0.0
_m = ob_arvoresemfolha_009_1.modifiers.new('Subdivisão', 'SUBSURF')
_m.uv_smooth = 'PRESERVE_CORNERS'
ob_arvoresemfolha_010_1.location = (40.45, 1.416, 0.3215)
ob_arvoresemfolha_010_1.rotation_euler = (0.0, -0.0, 0.3104)
ob_arvoresemfolha_010_1.scale = (0.3447, 0.3447, 0.5803)
ob_arvoresemfolha_010_1.lineart.crease_threshold = 0.0
_m = ob_arvoresemfolha_010_1.modifiers.new('Subdivisão', 'SUBSURF')
_m.uv_smooth = 'PRESERVE_CORNERS'
ob_arvoresemfolha_011_1.location = (41.41, 7.499, 0.3215)
ob_arvoresemfolha_011_1.rotation_euler = (0.0, -0.0, -0.08303)
ob_arvoresemfolha_011_1.scale = (0.3447, 0.3447, 0.5803)
ob_arvoresemfolha_011_1.lineart.crease_threshold = 0.0
_m = ob_arvoresemfolha_011_1.modifiers.new('Subdivisão', 'SUBSURF')
_m.uv_smooth = 'PRESERVE_CORNERS'
ob_arvoresemfolha_014_1.location = (67.38, -0.4122, 0.3215)
ob_arvoresemfolha_014_1.rotation_euler = (0.0, -0.0, -1.195)
ob_arvoresemfolha_014_1.scale = (0.3447, 0.3447, 0.5803)
ob_arvoresemfolha_014_1.lineart.crease_threshold = 0.0
_m = ob_arvoresemfolha_014_1.modifiers.new('Subdivisão', 'SUBSURF')
_m.uv_smooth = 'PRESERVE_CORNERS'
ob_arvoresemfolha_015_1.location = (59.14, 0.1152, 0.3215)
ob_arvoresemfolha_015_1.rotation_euler = (0.0, -0.0, 0.3104)
ob_arvoresemfolha_015_1.scale = (0.3447, 0.3447, 0.5803)
ob_arvoresemfolha_015_1.lineart.crease_threshold = 0.0
_m = ob_arvoresemfolha_015_1.modifiers.new('Subdivisão', 'SUBSURF')
_m.uv_smooth = 'PRESERVE_CORNERS'
ob_arvoresemfolha_016_1.location = (61.38, -4.212, 3.12)
ob_arvoresemfolha_016_1.rotation_euler = (0.0, -0.0, -0.8406)
ob_arvoresemfolha_016_1.scale = (0.3447, 0.3447, 0.5803)
ob_arvoresemfolha_016_1.lineart.crease_threshold = 0.0
_m = ob_arvoresemfolha_016_1.modifiers.new('Subdivisão', 'SUBSURF')
_m.uv_smooth = 'PRESERVE_CORNERS'
ob_arvoresemfolha_017_1.location = (57.32, -0.9588, 3.12)
ob_arvoresemfolha_017_1.rotation_euler = (0.0, -0.0, -0.8406)
ob_arvoresemfolha_017_1.scale = (0.2293, 0.2293, 0.386)
ob_arvoresemfolha_017_1.lineart.crease_threshold = 0.0
_m = ob_arvoresemfolha_017_1.modifiers.new('Subdivisão', 'SUBSURF')
_m.uv_smooth = 'PRESERVE_CORNERS'
ob_arvoresemfolha2_006_1.location = (48.69, 0.8883, 2.207)
ob_arvoresemfolha2_006_1.rotation_euler = (0.0, -0.0, -1.43)
ob_arvoresemfolha2_006_1.scale = (0.2839, 0.2839, 2.409)
ob_arvoresemfolha2_006_1.lineart.crease_threshold = 0.0
_m = ob_arvoresemfolha2_006_1.modifiers.new('Subdivisão', 'SUBSURF')
_m.uv_smooth = 'PRESERVE_CORNERS'
ob_arvoresemfolha2_007_1.location = (40.45, 1.416, 2.207)
ob_arvoresemfolha2_007_1.rotation_euler = (0.0, -0.0, 0.07503)
ob_arvoresemfolha2_007_1.scale = (0.2839, 0.2839, 2.409)
ob_arvoresemfolha2_007_1.lineart.crease_threshold = 0.0
_m = ob_arvoresemfolha2_007_1.modifiers.new('Subdivisão', 'SUBSURF')
_m.uv_smooth = 'PRESERVE_CORNERS'
ob_arvoresemfolha2_008_1.location = (41.41, 7.499, 2.207)
ob_arvoresemfolha2_008_1.rotation_euler = (0.0, -0.0, -0.3185)
ob_arvoresemfolha2_008_1.scale = (0.2839, 0.2839, 2.409)
ob_arvoresemfolha2_008_1.lineart.crease_threshold = 0.0
_m = ob_arvoresemfolha2_008_1.modifiers.new('Subdivisão', 'SUBSURF')
_m.uv_smooth = 'PRESERVE_CORNERS'
ob_arvoresemfolha2_009_1.location = (40.19, 5.343, 2.207)
ob_arvoresemfolha2_009_1.rotation_euler = (0.0, -0.0, -0.3185)
ob_arvoresemfolha2_009_1.scale = (0.1727, 0.1727, 1.465)
ob_arvoresemfolha2_009_1.lineart.crease_threshold = 0.0
_m = ob_arvoresemfolha2_009_1.modifiers.new('Subdivisão', 'SUBSURF')
_m.uv_smooth = 'PRESERVE_CORNERS'
ob_arvoresemfolha2_010_1.location = (56.07, 6.306, 2.207)
ob_arvoresemfolha2_010_1.rotation_euler = (0.0, -0.0, -0.3185)
ob_arvoresemfolha2_010_1.scale = (0.2839, 0.2839, 2.409)
ob_arvoresemfolha2_010_1.lineart.crease_threshold = 0.0
_m = ob_arvoresemfolha2_010_1.modifiers.new('Subdivisão', 'SUBSURF')
_m.uv_smooth = 'PRESERVE_CORNERS'
ob_arvoresemfolha2_011_1.location = (66.49, -7.272, 2.207)
ob_arvoresemfolha2_011_1.rotation_euler = (0.0, -0.0, -1.313)
ob_arvoresemfolha2_011_1.scale = (0.2839, 0.2839, 2.409)
ob_arvoresemfolha2_011_1.lineart.crease_threshold = 0.0
_m = ob_arvoresemfolha2_011_1.modifiers.new('Subdivisão', 'SUBSURF')
_m.uv_smooth = 'PRESERVE_CORNERS'
ob_arvoresemfolha_001_1.location = (42.38, 11.27, 0.3215)
ob_arvoresemfolha_001_1.rotation_euler = (0.0, 0.0, 3.665)
ob_arvoresemfolha_001_1.scale = (0.3447, 0.3447, 0.5803)
ob_arvoresemfolha_001_1.lineart.crease_threshold = 0.0
_m = ob_arvoresemfolha_001_1.modifiers.new('Subdivisão', 'SUBSURF')
_m.uv_smooth = 'PRESERVE_CORNERS'
ob_arvoresemfolha_005_1.location = (15.67, 7.362, 0.3215)
ob_arvoresemfolha_005_1.rotation_euler = (0.0, -0.0, 2.16)
ob_arvoresemfolha_005_1.scale = (0.3447, 0.3447, 0.5803)
ob_arvoresemfolha_005_1.lineart.crease_threshold = 0.0
_m = ob_arvoresemfolha_005_1.modifiers.new('Subdivisão', 'SUBSURF')
_m.uv_smooth = 'PRESERVE_CORNERS'
ob_arvoresemfolha_006_1.location = (23.84, 8.591, 0.3215)
ob_arvoresemfolha_006_1.rotation_euler = (0.0, 0.0, 3.665)
ob_arvoresemfolha_006_1.scale = (0.3447, 0.3447, 0.5803)
ob_arvoresemfolha_006_1.lineart.crease_threshold = 0.0
_m = ob_arvoresemfolha_006_1.modifiers.new('Subdivisão', 'SUBSURF')
_m.uv_smooth = 'PRESERVE_CORNERS'
ob_arvoresemfolha_007_1.location = (20.73, 8.311, 3.12)
ob_arvoresemfolha_007_1.rotation_euler = (0.0, -0.0, 2.514)
ob_arvoresemfolha_007_1.scale = (0.3447, 0.3447, 0.5803)
ob_arvoresemfolha_007_1.lineart.crease_threshold = 0.0
_m = ob_arvoresemfolha_007_1.modifiers.new('Subdivisão', 'SUBSURF')
_m.uv_smooth = 'PRESERVE_CORNERS'
ob_arvoresemfolha_008_1.location = (25.39, 10.03, 3.12)
ob_arvoresemfolha_008_1.rotation_euler = (0.0, -0.0, 2.514)
ob_arvoresemfolha_008_1.scale = (0.2293, 0.2293, 0.386)
ob_arvoresemfolha_008_1.lineart.crease_threshold = 0.0
_m = ob_arvoresemfolha_008_1.modifiers.new('Subdivisão', 'SUBSURF')
_m.uv_smooth = 'PRESERVE_CORNERS'
ob_arvoresemfolha2_1.location = (34.21, 10.05, 2.207)
ob_arvoresemfolha2_1.rotation_euler = (0.0, -0.0, 1.924)
ob_arvoresemfolha2_1.scale = (0.2839, 0.2839, 2.409)
ob_arvoresemfolha2_1.lineart.crease_threshold = 0.0
_m = ob_arvoresemfolha2_1.modifiers.new('Subdivisão', 'SUBSURF')
_m.uv_smooth = 'PRESERVE_CORNERS'
ob_arvoresemfolha2_001_1.location = (42.38, 11.27, 2.207)
ob_arvoresemfolha2_001_1.rotation_euler = (0.0, 0.0, 3.43)
ob_arvoresemfolha2_001_1.scale = (0.2839, 0.2839, 2.409)
ob_arvoresemfolha2_001_1.lineart.crease_threshold = 0.0
_m = ob_arvoresemfolha2_001_1.modifiers.new('Subdivisão', 'SUBSURF')
_m.uv_smooth = 'PRESERVE_CORNERS'
ob_arvoresemfolha2_004_1.location = (28.15, 3.189, 2.207)
ob_arvoresemfolha2_004_1.rotation_euler = (0.0, 0.0, 3.036)
ob_arvoresemfolha2_004_1.scale = (0.2839, 0.2839, 2.409)
ob_arvoresemfolha2_004_1.lineart.crease_threshold = 0.0
_m = ob_arvoresemfolha2_004_1.modifiers.new('Subdivisão', 'SUBSURF')
_m.uv_smooth = 'PRESERVE_CORNERS'
ob_arvoresemfolha2_005_1.location = (15.09, 14.25, 2.207)
ob_arvoresemfolha2_005_1.rotation_euler = (0.0, -0.0, 2.041)
ob_arvoresemfolha2_005_1.scale = (0.2839, 0.2839, 2.409)
ob_arvoresemfolha2_005_1.lineart.crease_threshold = 0.0
_m = ob_arvoresemfolha2_005_1.modifiers.new('Subdivisão', 'SUBSURF')
_m.uv_smooth = 'PRESERVE_CORNERS'
ob_arvoresemfolha_002_1.location = (53.96, 2.146, 0.3215)
ob_arvoresemfolha_002_1.rotation_euler = (0.0, -0.0, 0.9344)
ob_arvoresemfolha_002_1.scale = (0.3447, 0.3447, 0.5803)
ob_arvoresemfolha_002_1.lineart.crease_threshold = 0.0
_m = ob_arvoresemfolha_002_1.modifiers.new('Subdivisão', 'SUBSURF')
_m.uv_smooth = 'PRESERVE_CORNERS'
ob_arvoresemfolha_003_1.location = (51.18, 7.643, 0.3215)
ob_arvoresemfolha_003_1.rotation_euler = (0.0, -0.0, 0.5409)
ob_arvoresemfolha_003_1.scale = (0.3447, 0.3447, 0.5803)
ob_arvoresemfolha_003_1.lineart.crease_threshold = 0.0
_m = ob_arvoresemfolha_003_1.modifiers.new('Subdivisão', 'SUBSURF')
_m.uv_smooth = 'PRESERVE_CORNERS'
ob_arvoresemfolha_004_1.location = (48.12, 12.17, 0.3215)
ob_arvoresemfolha_004_1.rotation_euler = (0.0, -0.0, 0.5409)
ob_arvoresemfolha_004_1.scale = (0.3447, 0.3447, 0.5803)
ob_arvoresemfolha_004_1.lineart.crease_threshold = 0.0
_m = ob_arvoresemfolha_004_1.modifiers.new('Subdivisão', 'SUBSURF')
_m.uv_smooth = 'PRESERVE_CORNERS'
ob_arvoresemfolha_012_1.location = (47.88, 9.732, 2.473)
ob_arvoresemfolha_012_1.rotation_euler = (0.0, -0.0, 0.5409)
ob_arvoresemfolha_012_1.scale = (0.265, 0.265, 0.4462)
ob_arvoresemfolha_012_1.lineart.crease_threshold = 0.0
_m = ob_arvoresemfolha_012_1.modifiers.new('Subdivisão', 'SUBSURF')
_m.uv_smooth = 'PRESERVE_CORNERS'
ob_arvoresemfolha2_002_1.location = (53.96, 2.146, 2.207)
ob_arvoresemfolha2_002_1.rotation_euler = (0.0, -0.0, 0.699)
ob_arvoresemfolha2_002_1.scale = (0.2839, 0.2839, 2.409)
ob_arvoresemfolha2_002_1.lineart.crease_threshold = 0.0
_m = ob_arvoresemfolha2_002_1.modifiers.new('Subdivisão', 'SUBSURF')
_m.uv_smooth = 'PRESERVE_CORNERS'
ob_arvoresemfolha2_003_1.location = (51.18, 7.643, 2.207)
ob_arvoresemfolha2_003_1.rotation_euler = (0.0, -0.0, 0.3055)
ob_arvoresemfolha2_003_1.scale = (0.2839, 0.2839, 2.409)
ob_arvoresemfolha2_003_1.lineart.crease_threshold = 0.0
_m = ob_arvoresemfolha2_003_1.modifiers.new('Subdivisão', 'SUBSURF')
_m.uv_smooth = 'PRESERVE_CORNERS'
ob_arvoresemfolha2_018.location = (51.45, 5.178, 2.207)
ob_arvoresemfolha2_018.rotation_euler = (0.0, -0.0, 0.3055)
ob_arvoresemfolha2_018.scale = (0.1727, 0.1727, 1.465)
ob_arvoresemfolha2_018.lineart.crease_threshold = 0.0
_m = ob_arvoresemfolha2_018.modifiers.new('Subdivisão', 'SUBSURF')
_m.uv_smooth = 'PRESERVE_CORNERS'
ob_arvoresemfolha_013_1.location = (31.54, 14.48, 0.3215)
ob_arvoresemfolha_013_1.rotation_euler = (0.0, -0.0, -0.571)
ob_arvoresemfolha_013_1.scale = (0.3447, 0.3447, 0.5803)
ob_arvoresemfolha_013_1.lineart.crease_threshold = 0.0
_m = ob_arvoresemfolha_013_1.modifiers.new('Subdivisão', 'SUBSURF')
_m.uv_smooth = 'PRESERVE_CORNERS'
ob_arvoresemfolha2_019.location = (34.83, 8.393, 2.207)
ob_arvoresemfolha2_019.rotation_euler = (0.0, -0.0, -0.6895)
ob_arvoresemfolha2_019.scale = (0.2839, 0.2839, 2.409)
ob_arvoresemfolha2_019.lineart.crease_threshold = 0.0
_m = ob_arvoresemfolha2_019.modifiers.new('Subdivisão', 'SUBSURF')
_m.uv_smooth = 'PRESERVE_CORNERS'
ob_arvoresemfolha_027.location = (34.46, 9.981, 0.3215)
ob_arvoresemfolha_027.rotation_euler = (0.0, -0.0, 2.16)
ob_arvoresemfolha_027.scale = (0.3447, 0.3447, 0.5803)
ob_arvoresemfolha_027.lineart.crease_threshold = 0.0
_m = ob_arvoresemfolha_027.modifiers.new('Subdivisão', 'SUBSURF')
_m.uv_smooth = 'PRESERVE_CORNERS'
ob_arvoresemfolha_028.location = (42.62, 11.21, 0.3215)
ob_arvoresemfolha_028.rotation_euler = (0.0, 0.0, 3.665)
ob_arvoresemfolha_028.scale = (0.3447, 0.3447, 0.5803)
ob_arvoresemfolha_028.lineart.crease_threshold = 0.0
_m = ob_arvoresemfolha_028.modifiers.new('Subdivisão', 'SUBSURF')
_m.uv_smooth = 'PRESERVE_CORNERS'
ob_arvoresemfolha_029.location = (39.51, 14.96, 3.12)
ob_arvoresemfolha_029.rotation_euler = (0.0, -0.0, 2.514)
ob_arvoresemfolha_029.scale = (0.3447, 0.3447, 0.5803)
ob_arvoresemfolha_029.lineart.crease_threshold = 0.0
_m = ob_arvoresemfolha_029.modifiers.new('Subdivisão', 'SUBSURF')
_m.uv_smooth = 'PRESERVE_CORNERS'
ob_arvoresemfolha_030.location = (44.17, 12.64, 3.12)
ob_arvoresemfolha_030.rotation_euler = (0.0, -0.0, 2.514)
ob_arvoresemfolha_030.scale = (0.2293, 0.2293, 0.386)
ob_arvoresemfolha_030.lineart.crease_threshold = 0.0
_m = ob_arvoresemfolha_030.modifiers.new('Subdivisão', 'SUBSURF')
_m.uv_smooth = 'PRESERVE_CORNERS'
ob_arvoresemfolha2_020.location = (33.87, 16.87, 2.207)
ob_arvoresemfolha2_020.rotation_euler = (0.0, -0.0, 2.041)
ob_arvoresemfolha2_020.scale = (0.2839, 0.2839, 2.409)
ob_arvoresemfolha2_020.lineart.crease_threshold = 0.0
_m = ob_arvoresemfolha2_020.modifiers.new('Subdivisão', 'SUBSURF')
_m.uv_smooth = 'PRESERVE_CORNERS'

# ---- collection membership
col_collection.objects.link(ob_c_mera__entrada)
col_collection.objects.link(ob_gotad_agua)
col_collection.objects.link(ob_light)
col_collection.objects.link(ob_esfera_icosa_drica)
col_collection.objects.link(ob_plano)
col_chao.objects.link(ob_chao)
col_chao.objects.link(ob_chaoterra)
col_ifod.objects.link(ob_ifod)
col_ifod.objects.link(ob_caixaentrega)
col_arvore.objects.link(ob_arvoresemfolha)
col_arvore.objects.link(ob_arvoresemfolha_001)
col_arvore.objects.link(ob_arvoresemfolha_002)
col_arvore.objects.link(ob_arvoresemfolha_003)
col_arvore.objects.link(ob_arvoresemfolha_004)
col_arvore.objects.link(ob_arvoresemfolha_005)
col_arvore.objects.link(ob_arvoresemfolha_006)
col_arvore.objects.link(ob_arvoresemfolha_007)
col_arvore.objects.link(ob_arvoresemfolha_008)
col_arvore.objects.link(ob_arvoresemfolha_009)
col_arvore.objects.link(ob_arvoresemfolha_010)
col_arvore.objects.link(ob_arvoresemfolha_011)
col_arvore.objects.link(ob_arvoresemfolha_012)
col_arvore.objects.link(ob_arvoresemfolha_013)
col_arvore.objects.link(ob_arvoresemfolha_014)
col_arvore.objects.link(ob_arvoresemfolha_015)
col_arvore.objects.link(ob_arvoresemfolha_016)
col_arvore.objects.link(ob_arvoresemfolha_017)
col_arvore.objects.link(ob_arvoresemfolha_018)
col_arvore.objects.link(ob_arvoresemfolha_019)
col_arvore.objects.link(ob_arvoresemfolha_020)
col_arvore.objects.link(ob_arvoresemfolha_025)
col_arvore.objects.link(ob_arvoresemfolha_026)
col_arvore.objects.link(ob_arvoresemfolha2)
col_arvore.objects.link(ob_arvoresemfolha2_001)
col_arvore.objects.link(ob_arvoresemfolha2_002)
col_arvore.objects.link(ob_arvoresemfolha2_003)
col_arvore.objects.link(ob_arvoresemfolha2_004)
col_arvore.objects.link(ob_arvoresemfolha2_005)
col_arvore.objects.link(ob_arvoresemfolha2_006)
col_arvore.objects.link(ob_arvoresemfolha2_007)
col_arvore.objects.link(ob_arvoresemfolha2_008)
col_arvore.objects.link(ob_arvoresemfolha2_009)
col_arvore.objects.link(ob_arvoresemfolha2_010)
col_arvore.objects.link(ob_arvoresemfolha2_011)
col_arvore.objects.link(ob_arvoresemfolha2_012)
col_arvore.objects.link(ob_arvoresemfolha2_013)
col_arvore.objects.link(ob_arvoresemfolha2_014)
col_arvore.objects.link(ob_arvoresemfolha2_015)
col_arvore.objects.link(ob_arvoresemfolha2_017)
col_arvore.objects.link(ob_arvoresemfolha_018_1)
col_arvore.objects.link(ob_arvoresemfolha_019_1)
col_arvore.objects.link(ob_arvoresemfolha_020_1)
col_arvore.objects.link(ob_arvoresemfolha_021)
col_arvore.objects.link(ob_arvoresemfolha_022)
col_arvore.objects.link(ob_arvoresemfolha_023)
col_arvore.objects.link(ob_arvoresemfolha_024)
col_arvore.objects.link(ob_arvoresemfolha_025_1)
col_arvore.objects.link(ob_arvoresemfolha_026_1)
col_arvore.objects.link(ob_arvoresemfolha2_012_1)
col_arvore.objects.link(ob_arvoresemfolha2_013_1)
col_arvore.objects.link(ob_arvoresemfolha2_014_1)
col_arvore.objects.link(ob_arvoresemfolha2_015_1)
col_arvore.objects.link(ob_arvoresemfolha2_016)
col_arvore.objects.link(ob_arvoresemfolha2_017_1)
col_arvore.objects.link(ob_arvoresemfolha_009_1)
col_arvore.objects.link(ob_arvoresemfolha_010_1)
col_arvore.objects.link(ob_arvoresemfolha_011_1)
col_arvore.objects.link(ob_arvoresemfolha_014_1)
col_arvore.objects.link(ob_arvoresemfolha_015_1)
col_arvore.objects.link(ob_arvoresemfolha_016_1)
col_arvore.objects.link(ob_arvoresemfolha_017_1)
col_arvore.objects.link(ob_arvoresemfolha2_006_1)
col_arvore.objects.link(ob_arvoresemfolha2_007_1)
col_arvore.objects.link(ob_arvoresemfolha2_008_1)
col_arvore.objects.link(ob_arvoresemfolha2_009_1)
col_arvore.objects.link(ob_arvoresemfolha2_010_1)
col_arvore.objects.link(ob_arvoresemfolha2_011_1)
col_arvore.objects.link(ob_arvoresemfolha_001_1)
col_arvore.objects.link(ob_arvoresemfolha_005_1)
col_arvore.objects.link(ob_arvoresemfolha_006_1)
col_arvore.objects.link(ob_arvoresemfolha_007_1)
col_arvore.objects.link(ob_arvoresemfolha_008_1)
col_arvore.objects.link(ob_arvoresemfolha2_1)
col_arvore.objects.link(ob_arvoresemfolha2_001_1)
col_arvore.objects.link(ob_arvoresemfolha2_004_1)
col_arvore.objects.link(ob_arvoresemfolha2_005_1)
col_arvore.objects.link(ob_arvoresemfolha_002_1)
col_arvore.objects.link(ob_arvoresemfolha_003_1)
col_arvore.objects.link(ob_arvoresemfolha_004_1)
col_arvore.objects.link(ob_arvoresemfolha_012_1)
col_arvore.objects.link(ob_arvoresemfolha2_002_1)
col_arvore.objects.link(ob_arvoresemfolha2_003_1)
col_arvore.objects.link(ob_arvoresemfolha2_018)
col_arvore.objects.link(ob_arvoresemfolha_013_1)
col_arvore.objects.link(ob_arvoresemfolha2_019)
col_arvore.objects.link(ob_arvoresemfolha_027)
col_arvore.objects.link(ob_arvoresemfolha_028)
col_arvore.objects.link(ob_arvoresemfolha_029)
col_arvore.objects.link(ob_arvoresemfolha_030)
col_arvore.objects.link(ob_arvoresemfolha2_020)

# ---- scene / render settings (as saved in the file)
scene.camera = ob_c_mera__entrada
scene.frame_start = 1; scene.frame_end = 72; scene.frame_set(1)
scene.render.engine = 'BLENDER_EEVEE_NEXT'
scene.cycles.use_denoising = False
scene.cycles.samples = 128
scene.cycles.sampling_pattern = 'TABULATED_SOBOL'
scene.cycles.use_adaptive_sampling = False
scene.cycles.use_light_tree = False
scene.eevee.use_gtao = True
scene.view_settings.view_transform = 'Filmic'
bpy.context.view_layer.update()

# ---- added for rendering (the .blend has no active camera): camera
cam_auto = bpy.data.cameras.new('AutoCamera')
cam_auto.lens = 50.0
cam_auto.sensor_width = 36.0
cam_auto.clip_end = 1990.31
ob_auto_camera = bpy.data.objects.new('AutoCamera', cam_auto)
scene.collection.objects.link(ob_auto_camera)
ob_auto_camera.location = (137.565, -153.578, 99.9891)
ob_auto_camera.rotation_euler = (1.09748, -7.21219e-08, 0.694738)
scene.camera = ob_auto_camera
bpy.context.view_layer.update()
